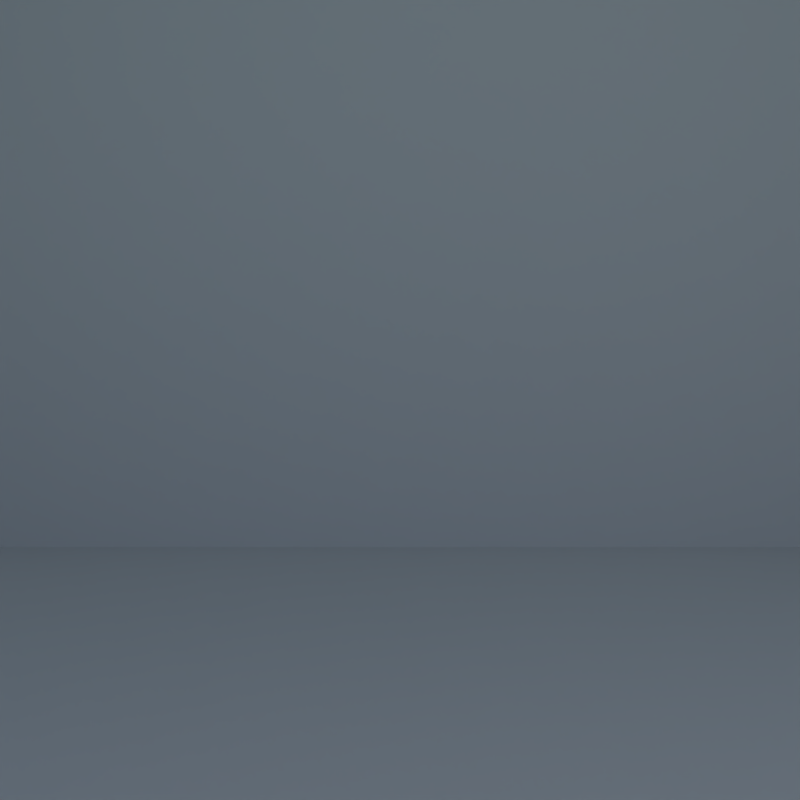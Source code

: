 # Source: smoke_adaptive_domain_39804.blend  (saved by Blender 2.70.0; exported with 4.5.12 LTS)
import bpy
from mathutils import Matrix  # noqa: F401  (used for matrix-valued properties, if any)

bpy.ops.wm.read_factory_settings(use_empty=True)
scene = bpy.context.scene
scene.name = 'Scene'

# ---- collections
col_collection_1 = bpy.data.collections.new('Collection 1'); scene.collection.children.link(col_collection_1)

# ---- materials (node trees are filled in below, after node groups)
mat_material_001 = bpy.data.materials.new('Material.001')
mat_material_001.alpha_threshold = 0.0
mat_material_001.roughness = 0.5
mat_material_001.line_color = (0.0, 0.0, 0.0, 1.0)
mat_material = bpy.data.materials.new('Material')
mat_material.alpha_threshold = 0.0
mat_material.roughness = 0.5
mat_material.line_color = (0.0, 0.0, 0.0, 1.0)

# ---- material node trees
mat_material_001.use_nodes = True; mat_material_001.node_tree.nodes.clear()
_N = mat_material_001.node_tree.nodes; _L = mat_material_001.node_tree.links
n0 = _N.new('ShaderNodeOutputMaterial'); n0.name = 'Material Output'; n0.location = (300, 300)
n1 = _N.new('ShaderNodeBsdfDiffuse'); n1.name = 'Diffuse BSDF'; n1.location = (10, 300)
_L.new(n1.outputs[0], n0.inputs[0])
n0.is_active_output = True
mat_material.use_nodes = True; mat_material.node_tree.nodes.clear()
_N = mat_material.node_tree.nodes; _L = mat_material.node_tree.links
n0 = _N.new('ShaderNodeOutputMaterial'); n0.name = 'Material Output'; n0.location = (392, 291)
n1 = _N.new('ShaderNodeBsdfTransparent'); n1.name = 'Transparent BSDF'; n1.location = (37, 234)
_L.new(n1.outputs[0], n0.inputs[0])
n0.is_active_output = True

# ---- world
world_world = bpy.data.worlds.new('World'); scene.world = world_world
world_world.use_nodes = True; world_world.node_tree.nodes.clear()
_N = world_world.node_tree.nodes; _L = world_world.node_tree.links
n0 = _N.new('ShaderNodeOutputWorld'); n0.name = 'World Output'; n0.location = (300, 300)
n1 = _N.new('ShaderNodeBackground'); n1.name = 'Background'; n1.location = (6, 312)
n2 = _N.new('ShaderNodeTexSky'); n2.name = 'Sky Texture'; n2.location = (-234, 350)
n2.sky_type = 'HOSEK_WILKIE'
n2.sun_elevation = 1.571
_L.new(n1.outputs[0], n0.inputs[0])
_L.new(n2.outputs[0], n1.inputs[0])
n0.is_active_output = True
world_world.color = (0.004391, 0.03955, 0.1329)
world_world.use_sun_shadow = False
world_world.sun_shadow_jitter_overblur = 0.0
world_world.cycles.sampling_method = 'MANUAL'
world_world.cycles.sample_map_resolution = 256

# ---- cameras
cam_camera = bpy.data.cameras.new('Camera')
cam_camera.clip_end = 100.0
cam_camera.lens = 35.0
cam_camera.sensor_width = 32.0
cam_camera.sensor_height = 18.0
cam_camera.ortho_scale = 7.314
cam_camera.dof.focus_distance = 0.0

# ---- lights
light_lamp = bpy.data.lights.new('Lamp', 'POINT')
light_lamp.transmission_factor = 0.0
light_lamp.cutoff_distance = 30.0
light_lamp.energy = 100.0
light_lamp.shadow_buffer_clip_start = 1.001
light_lamp.shadow_soft_size = 1.0
light_lamp.shadow_maximum_resolution = 0.006
light_lamp.use_absolute_resolution = True
light_lamp.cycles.use_multiple_importance_sampling = False

# ---- meshes
me_plane = bpy.data.meshes.new('Plane')
me_plane.from_pydata([(2.0, -4.277, 0.0), (2.0, 4.277, 0.0), (-3.0, -4.277, 0.0), (-3.0, 4.277, 0.0), (2.0, -4.277, 5.0), (2.0, 4.277, 5.0), (-3.0, -4.277, 5.0), (-3.0, 4.277, 5.0)], [], [(2, 0, 4, 6), (1, 3, 7, 5), (4, 5, 7, 6), (2, 6, 7, 3), (3, 1, 0, 2)])
_uv = me_plane.uv_layers.new(name='UVMap')
_uv.uv.foreach_set('vector', [0.0, 0.0, 0.0, 0.0, 0.3727, 6.99e-05, 0.0, 0.0, 0.0, 0.0, 0.0, 0.0, 0.8859, 0.4878, 0.0, 0.0, 0.8859, 6.987e-05, 0.8859, 0.4878, 0.3727, 0.4878, 0.3727, 6.99e-05, 0.0, 0.0, 0.3727, 0.4878, 0.0, 0.0, 0.3727, 0.4878, 0.0, 0.0, 0.0, 0.0, 0.0, 0.0, 0.3727, 0.4878])
me_plane.materials.append(mat_material_001)
me_plane.use_remesh_preserve_volume = False
me_plane.use_remesh_preserve_attributes = False
me_plane.use_mirror_vertex_groups = False
me_plane.update()
me_sphere = bpy.data.meshes.new('Sphere')
me_sphere.from_pydata([(-0.4865, -0.4865, -0.4865), (-0.4865, 0.4865, -0.4865), (0.4865, 0.4865, -0.4865), (0.4865, -0.4865, -0.4865), (-0.4865, -0.4865, 0.4865), (-0.4865, 0.4865, 0.4865), (0.4865, 0.4865, 0.4865), (0.4865, -0.4865, 0.4865)], [], [(4, 5, 1, 0), (5, 6, 2, 1), (6, 7, 3, 2), (7, 4, 0, 3), (0, 1, 2, 3), (7, 6, 5, 4)])
me_sphere.polygons.foreach_set('use_smooth', [True] * 6)
me_sphere.materials.append(mat_material)
me_sphere.use_remesh_preserve_volume = False
me_sphere.use_remesh_preserve_attributes = False
me_sphere.use_mirror_vertex_groups = False
me_sphere.update()

# ---- objects
ob_plane = bpy.data.objects.new('Plane', me_plane)
ob_sphere = bpy.data.objects.new('Sphere', me_sphere)
ob_lamp = bpy.data.objects.new('Lamp', light_lamp)
ob_camera = bpy.data.objects.new('Camera', cam_camera)

# ---- transforms, parenting, visibility, modifiers, constraints
ob_plane.location = (0.0, 0.0, -1.0)
ob_plane.lineart.crease_threshold = 0.0
ob_sphere.location = (0.0, 0.0, 0.0)
ob_sphere.scale = (1.83, 1.83, 1.83)
ob_sphere.lineart.crease_threshold = 0.0
_m = ob_sphere.modifiers.new('Subsurf', 'SUBSURF')
_m.uv_smooth = 'PRESERVE_CORNERS'
_m.quality = 2
_m.levels = 2
_m.show_only_control_edges = False
ob_lamp.location = (4.076, 1.005, 2.904)
ob_lamp.rotation_euler = (0.6503, 0.05522, 1.866)
ob_lamp.lock_rotations_4d = False
ob_lamp.empty_display_type = 'ARROWS'
ob_lamp.color = (0.0, 0.0, 0.0, 0.0)
ob_lamp.lineart.crease_threshold = 0.0
ob_camera.location = (2.958, -8.928e-08, -1.542e-07)
ob_camera.rotation_euler = (1.571, 7.55e-08, 1.571)
ob_camera.lock_rotations_4d = False
ob_camera.empty_display_type = 'ARROWS'
ob_camera.color = (0.0, 0.0, 0.0, 0.0)
ob_camera.display_type = 'WIRE'
ob_camera.lineart.crease_threshold = 0.0

# ---- collection membership
col_collection_1.objects.link(ob_plane)
col_collection_1.objects.link(ob_sphere)
col_collection_1.objects.link(ob_lamp)
col_collection_1.objects.link(ob_camera)

# ---- scene / render settings (as saved in the file)
scene.camera = ob_camera
scene.frame_start = 1; scene.frame_end = 250; scene.frame_set(1)
scene.render.engine = 'CYCLES'
scene.render.image_settings.color_mode = 'RGB'
scene.render.resolution_x = 256
scene.render.resolution_y = 256
scene.render.dither_intensity = 0.0
scene.render.use_border = True
scene.render.bake_margin = 2
scene.render.bake_bias = 0.0
scene.cycles.use_denoising = False
scene.cycles.samples = 4
scene.cycles.sampling_pattern = 'TABULATED_SOBOL'
scene.cycles.light_sampling_threshold = 0.0
scene.cycles.use_adaptive_sampling = False
scene.cycles.use_light_tree = False
scene.cycles.blur_glossy = 0.0
scene.cycles.volume_bounces = 1
scene.cycles.pixel_filter_type = 'GAUSSIAN'
scene.cycles.sample_clamp_indirect = 0.0
scene.view_settings.view_transform = 'Standard'
bpy.context.view_layer.update()
